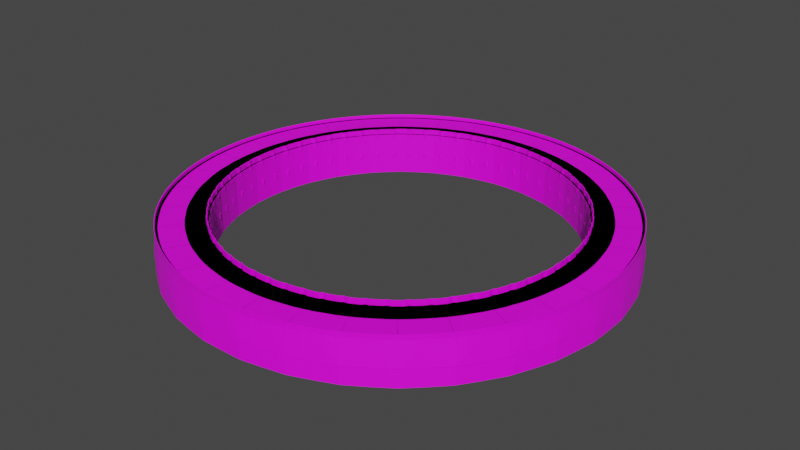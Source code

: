 # Source: Arena_Edge_v2.blend  (saved by Blender 3.4.6; exported with 4.5.12 LTS)
import bpy
from mathutils import Matrix  # noqa: F401  (used for matrix-valued properties, if any)

bpy.ops.wm.read_factory_settings(use_empty=True)
scene = bpy.context.scene
scene.name = 'Scene'

# ---- collections
col_collection = bpy.data.collections.new('Collection'); scene.collection.children.link(col_collection)

# ---- images (referenced by path relative to the original .blend; pixels are not part of the script)
import os
ASSET_DIR = os.environ.get("B2B_ASSET_DIR", "")  # directory of the original .blend (textures are referenced by path, not embedded)
HERE = os.path.dirname(os.path.abspath(__file__))  # packed textures are extracted next to this script under _unpacked/

def load_image(name, relpath, width, height, colorspace="sRGB"):
    """Load a texture the original file referenced (path relative to the .blend, or extracted next to this script)."""
    p = next((c for c in (os.path.join(HERE, relpath), os.path.join(ASSET_DIR, relpath)) if relpath and os.path.exists(c)), "")
    if p:
        img = bpy.data.images.load(p, check_existing=True)
        img.name = name
    else:  # same state as the original file: an image datablock whose file is absent (Cycles renders it pink)
        img = bpy.data.images.new(name, width, height)
        img.source = "FILE"
        img.filepath = "//" + (relpath or name)
    img.colorspace_settings.name = colorspace
    return img
img_ruinstextureatlasv5_2_png = load_image('ruinsTextureAtlasV5-2.png', 'ruinsTextureAtlasV5-2.png', 1024, 1024, 'sRGB')

# ---- materials (node trees are filled in below, after node groups)
mat_material_001 = bpy.data.materials.new('Material.001')

# ---- material node trees
mat_material_001.use_nodes = True; mat_material_001.node_tree.nodes.clear()
_N = mat_material_001.node_tree.nodes; _L = mat_material_001.node_tree.links
n0 = _N.new('ShaderNodeBsdfPrincipled'); n0.name = 'Principled BSDF'; n0.location = (10, 300)
n0.distribution = 'GGX'
n0.subsurface_method = 'RANDOM_WALK_SKIN'
n0.inputs[3].default_value = 1.45
n0.inputs[27].default_value = (0.0, 0.0, 0.0, 1.0)
n0.inputs[28].default_value = 1.0
n1 = _N.new('ShaderNodeOutputMaterial'); n1.name = 'Material Output'; n1.location = (300, 300)
n2 = _N.new('ShaderNodeTexImage'); n2.name = 'Image Texture'; n2.location = (-280, 280)
n2.image = img_ruinstextureatlasv5_2_png
n2.interpolation = 'Closest'
_L.new(n0.outputs[0], n1.inputs[0])
_L.new(n2.outputs[0], n0.inputs[0])
n1.is_active_output = True

# ---- world
world_world = bpy.data.worlds.new('World'); scene.world = world_world
world_world.use_nodes = True; world_world.node_tree.nodes.clear()
_N = world_world.node_tree.nodes; _L = world_world.node_tree.links
n0 = _N.new('ShaderNodeOutputWorld'); n0.name = 'World Output'; n0.location = (300, 300)
n1 = _N.new('ShaderNodeBackground'); n1.name = 'Background'; n1.location = (10, 300)
n1.inputs[0].default_value = (0.05088, 0.05088, 0.05088, 1.0)
_L.new(n1.outputs[0], n0.inputs[0])
n0.is_active_output = True
world_world.color = (0.05088, 0.05088, 0.05088)
world_world.use_sun_shadow = False
world_world.sun_shadow_jitter_overblur = 0.0

# ---- meshes
me_base = bpy.data.meshes.new('Base')
me_base.from_pydata([(-1.0, 10.15, 0.0), (-1.0, 10.15, 0.3), (0.0, 10.15, 0.0), (0.0, 10.15, 0.3), (-0.62, 10.07, 0.3), (-0.25, 10.15, 0.0), (-0.25, 10.15, 0.3), (-0.75, 10.15, 0.0), (-0.75, 10.15, 0.3), (-0.7, 10.0, 0.0), (-0.5, 9.95, 0.0), (-0.7, 10.0, 0.3), (-0.5, 9.95, 0.3), (-0.3, 10.0, 0.0), (-0.3, 10.0, 0.3), (-0.33, 10.18, 0.3), (-0.67, 10.18, 0.3), (0.0, 10.22, 0.3), (-1.01, 10.22, 0.3), (-0.71, 10.1, 1.5), (-0.5, 10.05, 1.5), (-0.38, 10.07, 1.3), (-0.33, 10.18, 1.3), (-0.3, 10.1, 1.5), (0.0, 10.22, 1.3), (-0.25, 10.22, 1.3), (-0.33, 10.22, 1.3), (-0.67, 10.22, 1.3), (-0.99, 10.07, 1.5), (0.0, 10.0, 1.5), (-1.0, 10.14, 1.3), (0.0, 10.15, 1.3), (-0.62, 10.07, 1.3), (-0.5, 10.04, 1.3), (-0.98, 9.97, 1.5), (-0.25, 10.15, 1.3), (-0.75, 10.15, 1.3), (-0.7, 10.0, 1.3), (-0.5, 9.95, 1.3), (-0.3, 10.0, 1.3), (-0.3, 10.0, 1.5), (-0.67, 10.18, 1.3), (-0.5, 9.95, 1.5), (-0.7, 10.0, 1.5), (-0.98, 9.97, 1.3), (-2.98e-08, 10.0, 1.3), (-0.75, 10.22, 1.3), (-1.01, 10.22, 1.3), (0.0, 10.1, 1.5), (-0.33, 10.22, 0.3), (-0.38, 10.07, 0.3), (-0.75, 10.22, 0.3), (-0.25, 10.22, 0.3), (-0.67, 10.22, 0.3), (-0.5, 10.04, 0.3), (-1.086, 11.06, 1.5), (0.0, 11.1, 1.5), (-1.02, 10.37, 1.5), (0.0, 10.4, 1.5), (-0.51, 10.38, 1.5), (-0.5395, 11.09, 1.5), (-0.7375, 10.24, 1.5), (-0.505, 10.22, 1.5), (-0.2775, 10.25, 1.5), (-1.107, 11.23, 1.5), (0.0, 11.27, 1.5), (-0.5598, 11.27, 1.5), (-1.107, 11.26, 1.4), (0.0, 11.3, 1.4), (-0.5598, 11.3, 1.4), (-0.5041, 10.16, 0.0), (-0.5654, 11.5, 0.0), (0.0, 11.5, 0.0), (-1.131, 11.5, 0.0), (-1.256, 12.76, 1.4), (0.0, 12.82, 1.4), (-0.6304, 12.81, 1.4), (-0.2711, 10.75, 0.0), (-0.7711, 10.75, 0.0), (-0.5252, 10.76, 0.0), (-1.065, 10.82, 0.0), (0.0, 10.82, 0.0), (-0.2902, 11.15, 0.0), (-0.7902, 11.15, 0.0), (-0.5443, 11.16, 0.0), (-1.098, 11.16, 0.0), (0.0, 11.16, 0.0), (-0.5348, 10.96, 0.0), (-0.2807, 10.95, 0.0), (-0.7807, 10.95, 0.0), (0.0, 10.31, 0.0), (-0.7558, 10.31, 0.0), (-0.5097, 10.32, 0.0), (-0.2558, 10.31, 0.0), (-1.016, 10.32, 0.0), (0.0, 12.92, 0.0), (-1.271, 12.9, 0.0), (-0.6271, 12.92, 0.0), (-0.5951, 11.97, 1.4), (-1.174, 11.93, 1.4), (0.0, 11.98, 1.4), (-0.6233, 12.62, 1.4), (0.0, 12.63, 1.4), (-1.238, 12.58, 1.4), (0.0, 12.82, 1.5), (-0.6304, 12.81, 1.5), (-1.256, 12.76, 1.5), (-0.6233, 12.62, 1.5), (0.0, 12.63, 1.5), (-1.238, 12.58, 1.5), (0.0, 12.87, 0.7), (-1.262, 12.83, 0.7), (-0.6287, 12.87, 0.7), (-1.086, 11.06, 1.4), (-1.02, 10.37, 1.4), (-0.918, 10.37, 1.4), (-0.9771, 11.07, 1.4), (-1.099, 11.13, 1.488), (-1.012, 10.29, 1.488), (-0.8068, 10.29, 1.488), (-0.8785, 11.14, 1.488)], [], [(5, 2, 3, 6), (8, 7, 9, 11), (54, 12, 14, 50), (0, 7, 8, 1), (9, 10, 12, 11), (10, 13, 14, 12), (5, 6, 14, 13), (4, 11, 12, 54), (50, 14, 6, 15), (4, 16, 8, 11), (6, 3, 17, 52), (15, 6, 52, 49), (51, 8, 16, 53), (18, 1, 8, 51), (4, 54, 33, 32), (18, 51, 46, 47), (16, 4, 32, 41), (49, 52, 25, 26), (52, 17, 24, 25), (51, 53, 27, 46), (50, 15, 22, 21), (15, 49, 26, 22), (54, 50, 21, 33), (53, 16, 41, 27), (33, 21, 39, 38), (32, 33, 38, 37), (21, 22, 35, 39), (32, 37, 36, 41), (35, 25, 24, 31), (22, 26, 25, 35), (46, 27, 41, 36), (47, 46, 36, 30), (31, 45, 39, 35), (44, 30, 36, 37), (39, 40, 42, 38), (45, 29, 40, 39), (38, 42, 43, 37), (37, 43, 34, 44), (43, 19, 28, 34), (42, 20, 19, 43), (29, 48, 23, 40), (40, 23, 20, 42), (28, 19, 61, 57), (58, 56, 60, 59), (59, 62, 63, 58), (55, 57, 59, 60), (57, 61, 62, 59), (62, 61, 19, 20), (58, 63, 23, 48), (63, 62, 20, 23), (55, 60, 66, 64), (60, 56, 65, 66), (64, 66, 69, 67), (66, 65, 68, 69), (70, 5, 13, 10), (10, 9, 7, 70), (93, 92, 79, 77), (92, 91, 78, 79), (103, 101, 107, 109), (76, 74, 106, 105), (93, 77, 81, 90), (94, 80, 78, 91), (88, 87, 84, 82), (87, 89, 83, 84), (85, 89, 78, 80), (71, 84, 83, 73), (71, 72, 82, 84), (86, 88, 82, 72), (95, 72, 71, 97), (96, 97, 71, 73), (81, 77, 88, 86), (73, 83, 89, 85), (79, 78, 89, 87), (77, 79, 87, 88), (0, 94, 91, 7), (5, 93, 90, 2), (70, 7, 91, 92), (5, 70, 92, 93), (111, 74, 76, 112), (110, 95, 97, 112), (69, 68, 100, 98), (67, 69, 98, 99), (98, 100, 102, 101), (99, 98, 101, 103), (109, 107, 105, 106), (107, 108, 104, 105), (75, 76, 105, 104), (101, 102, 108, 107), (75, 110, 112, 76), (96, 111, 112, 97), (113, 114, 115, 116), (115, 114, 118, 119), (113, 116, 120, 117), (116, 115, 119, 120)])
_uv = me_base.uv_layers.new(name='UVMap')
_uv.uv.foreach_set('vector', [0.05469, 0.625, 0.1328, 0.625, 0.1328, 0.5312, 0.05469, 0.5312, 0.08594, 0.5312, 0.08594, 0.625, 0.1328, 0.625, 0.1328, 0.5312, 0.0, 0.0, 0.0, 0.0, 0.0, 0.0, 0.0, 0.0, 0.0, 0.625, 0.08594, 0.625, 0.08594, 0.5312, 0.0, 0.5312, 0.1328, 0.625, 0.1953, 0.625, 0.1953, 0.5312, 0.1328, 0.5312, 0.1953, 0.625, 0.25, 0.625, 0.25, 0.5312, 0.1953, 0.5312, 0.05469, 0.625, 0.05469, 0.5312, 0.0, 0.5312, 0.0, 0.625, 0.0, 0.0, 0.0, 0.0, 0.0, 0.0, 0.0, 0.0, 0.0, 0.0, 0.0, 0.0, 0.0, 0.0, 0.0, 0.0, 0.0, 0.0, 0.0, 0.0, 0.0, 0.0, 0.0, 0.0, 0.0, 0.0, 0.0, 0.0, 0.0, 0.0, 0.0, 0.0, 0.0, 0.0, 0.0, 0.0, 0.0, 0.0, 0.0, 0.0, 0.0, 0.0, 0.0, 0.0, 0.0, 0.0, 0.0, 0.0, 0.0, 0.0, 0.0, 0.0, 0.0, 0.0, 0.0, 0.0, 0.3203, 0.375, 0.3672, 0.375, 0.3672, 0.0, 0.3203, 0.0, 0.01562, 0.375, 0.125, 0.375, 0.125, 0.0, 0.01562, 0.0, 0.2734, 0.375, 0.3203, 0.375, 0.3203, 0.0, 0.2734, 0.0, 0.4453, 0.375, 0.4062, 0.375, 0.4062, 0.0, 0.4453, 0.0, 0.2109, 0.375, 0.1172, 0.375, 0.1172, 0.0, 0.2109, 0.0, 0.3359, 0.375, 0.3047, 0.375, 0.3047, 0.0, 0.3359, 0.0, 0.4219, 0.375, 0.4766, 0.375, 0.4766, 0.0, 0.4219, 0.0, 0.4766, 0.375, 0.4844, 0.375, 0.4844, 0.0, 0.4766, 0.0, 0.3672, 0.375, 0.4219, 0.375, 0.4219, 0.0, 0.3672, 0.0, 0.2578, 0.375, 0.2734, 0.375, 0.2734, 0.0, 0.2578, 0.0, 0.3438, 0.1562, 0.3438, 0.09375, 0.3047, 0.08594, 0.3047, 0.1562, 0.3438, 0.2188, 0.3438, 0.1562, 0.3047, 0.1562, 0.3047, 0.2266, 0.3438, 0.09375, 0.3438, 0.03125, 0.3047, 0.03125, 0.3047, 0.08594, 0.3438, 0.2188, 0.3047, 0.2266, 0.3047, 0.2812, 0.3438, 0.2812, 0.2656, 0.3359, 0.2656, 0.3359, 0.2656, 0.3359, 0.2656, 0.3359, 0.3438, 0.03125, 0.3438, 0.007812, 0.3047, 0.007812, 0.3047, 0.03125, 0.3047, 0.3047, 0.3438, 0.3047, 0.3438, 0.2812, 0.3047, 0.2812, 0.2656, 0.3359, 0.2656, 0.3359, 0.2656, 0.3359, 0.2656, 0.3359, 0.2656, 0.3359, 0.2656, 0.3359, 0.2656, 0.3359, 0.2656, 0.3359, 0.2656, 0.3359, 0.2656, 0.3359, 0.2656, 0.3359, 0.2656, 0.3359, 0.02344, 0.8594, 0.08594, 0.8594, 0.08594, 0.9297, 0.02344, 0.9297, 0.02344, 0.75, 0.08594, 0.75, 0.08594, 0.8594, 0.02344, 0.8594, 0.02344, 0.7734, 0.08594, 0.7734, 0.08594, 0.8516, 0.02344, 0.8516, 0.02344, 0.8516, 0.08594, 0.8516, 0.08594, 0.9531, 0.02344, 0.9531, 0.0, 0.5625, 0.0, 0.6016, 0.1094, 0.6016, 0.1094, 0.5625, 0.05469, 0.5625, 0.05469, 0.6016, 0.1328, 0.6016, 0.1328, 0.5625, 0.007812, 0.5625, 0.007812, 0.6016, 0.125, 0.6016, 0.125, 0.5625, 0.1328, 0.5625, 0.1328, 0.6016, 0.05469, 0.6016, 0.05469, 0.5625, 0.3594, 0.3984, 0.3516, 0.2891, 0.2969, 0.2969, 0.25, 0.3984, 0.0, 0.007812, 0.25, 0.007812, 0.25, 0.2109, 0.0, 0.2109, 0.25, 0.2109, 0.3125, 0.2109, 0.3047, 0.1172, 0.25, 0.007812, 0.25, 0.3984, 0.0, 0.3984, 0.0, 0.2109, 0.25, 0.2109, 0.25, 0.3984, 0.2969, 0.2969, 0.3125, 0.2109, 0.25, 0.2109, 0.3125, 0.2109, 0.2969, 0.2969, 0.3516, 0.2891, 0.375, 0.2109, 0.25, 0.007812, 0.3047, 0.1172, 0.3594, 0.125, 0.3672, 0.007812, 0.3047, 0.1172, 0.3125, 0.2109, 0.375, 0.2109, 0.3594, 0.125, 0.3828, 0.3984, 0.3828, 0.2109, 0.4453, 0.2188, 0.4453, 0.3984, 0.3828, 0.2109, 0.3828, 0.007812, 0.4453, 0.007812, 0.4453, 0.2188, 0.3047, 0.1484, 0.3047, 0.3281, 0.3438, 0.3281, 0.3438, 0.1484, 0.3047, 0.3281, 0.3047, 0.1172, 0.3438, 0.1172, 0.3438, 0.3281, 0.2812, 0.4766, 0.4375, 0.4766, 0.4141, 0.5781, 0.2812, 0.6094, 0.2812, 0.6094, 0.4141, 0.5781, 0.4375, 0.4766, 0.2812, 0.4766, 0.2422, 0.375, 0.08594, 0.375, 0.07812, 0.09375, 0.2422, 0.1016, 0.08594, 0.375, 0.2422, 0.375, 0.2422, 0.1016, 0.07812, 0.09375, 0.3984, 0.3047, 0.3984, 0.05469, 0.4453, 0.05469, 0.4453, 0.3047, 0.4453, 0.3047, 0.4453, 0.05469, 0.3984, 0.05469, 0.3984, 0.3047, 0.07031, 0.3745, 0.07031, 0.1016, 0.25, 0.05469, 0.2422, 0.375, 0.2441, 0.3711, 0.25, 0.05469, 0.07031, 0.1016, 0.07031, 0.3745, 0.1641, 0.1484, 0.0, 0.1484, 0.0, 0.2734, 0.1641, 0.2734, 0.0, 0.3594, 0.1641, 0.3594, 0.1641, 0.2344, 0.0, 0.2344, 0.007812, 0.07812, 0.1953, 0.2109, 0.1953, 0.3438, 0.01562, 0.2969, 0.2422, 0.0, 0.03125, 0.0, 0.03125, 0.1641, 0.25, 0.3594, 0.2422, 0.0, 0.25, 0.3594, 0.03125, 0.1641, 0.03125, 0.0, 0.007812, 0.2031, 0.1953, 0.3359, 0.1953, 0.2109, 0.0, -0.007812, 0.25, 0.2969, 0.007812, 0.2969, 0.007812, 0.01562, 0.25, 0.0, 0.25, 0.2969, 0.25, 0.0, 0.007812, 0.0, 0.007812, 0.2812, 0.01562, 0.0625, 0.1953, 0.01562, 0.1953, 0.1445, 0.007812, 0.2773, 0.0, 0.01562, 0.1953, 0.2344, 0.1953, 0.3594, 0.007812, 0.2266, 0.0, 0.3359, 0.1641, 0.3438, 0.1641, 0.2109, 0.0, 0.2109, 0.1641, 0.01562, 0.0, 0.02344, 0.0, 0.1484, 0.1641, 0.1484, 0.4062, 0.1797, 0.3047, 0.1797, 0.3047, 0.0, 0.4062, 0.0, 0.4062, 0.0, 0.3047, 0.0, 0.3047, 0.1797, 0.4062, 0.1797, 0.2812, 0.4766, 0.4375, 0.4766, 0.4375, 0.3745, 0.2792, 0.3741, 0.4375, 0.4766, 0.2812, 0.4766, 0.2792, 0.3741, 0.4375, 0.3745, 0.25, 0.09375, 0.25, 0.375, 0.0, 0.375, 0.0, 0.09375, 0.0, 0.3047, 0.0, 0.0, 0.25, 0.0, 0.25, 0.3047, 0.5, 0.75, 0.5, 1.0, 0.75, 1.0, 0.75, 0.75, 0.5, 0.75, 0.5, 1.0, 0.75, 1.0, 0.75, 0.75, 0.75, 1.0, 0.75, 0.75, 0.5, 0.75, 0.5, 1.0, 0.75, 1.0, 0.75, 0.75, 0.5, 0.75, 0.5, 1.0, 0.05469, 1.0, 0.05469, 0.75, 0.1094, 0.75, 0.1094, 1.0, 0.05469, 1.0, 0.05469, 0.75, 0.1094, 0.75, 0.1094, 1.0, 0.4453, 0.3047, 0.4453, 0.05469, 0.3984, 0.05469, 0.3984, 0.3047, 0.3984, 0.3047, 0.3984, 0.05469, 0.4453, 0.05469, 0.4453, 0.3047, 0.0, 0.375, 0.0, 0.09375, 0.25, 0.09375, 0.25, 0.375, 0.25, 0.0, 0.25, 0.3047, 0.0, 0.3047, 0.0, 0.0, 0.4375, 0.125, 0.4375, 0.375, 0.4, 0.375, 0.4, 0.125, 0.4453, 0.375, 0.4453, 0.375, 0.4453, 0.375, 0.4453, 0.375, 0.4453, 0.375, 0.4453, 0.375, 0.4453, 0.375, 0.4453, 0.375, 0.4453, 0.375, 0.4453, 0.375, 0.4453, 0.375, 0.4453, 0.375])
me_base.materials.append(mat_material_001)
me_base.use_mirror_x = True
me_base.update()
me_railing = bpy.data.meshes.new('Railing')
me_railing.from_pydata([(-0.71, 10.1, 1.5), (-0.5, 10.05, 1.5), (-0.3, 10.1, 1.5), (-0.99, 10.07, 1.5), (0.0, 10.1, 1.5), (-0.71, 10.1, 1.8), (-0.5, 10.05, 1.8), (-0.3, 10.1, 1.8), (-0.99, 10.07, 1.8), (0.0, 10.1, 1.8), (0.0, 12.82, 1.5), (-0.6304, 12.81, 1.5), (-1.256, 12.76, 1.5), (0.0, 12.82, 1.7), (-0.6304, 12.81, 1.7), (-1.256, 12.76, 1.7), (0.0, 12.78, 1.5), (-0.6304, 12.77, 1.5), (-1.251, 12.72, 1.5), (0.0, 12.78, 1.7), (-0.6304, 12.77, 1.7), (-1.251, 12.72, 1.7), (-0.7114, 10.15, 1.5), (-0.5014, 10.1, 1.5), (-0.3014, 10.15, 1.5), (-0.9914, 10.12, 1.5), (0.0, 10.15, 1.5), (-0.7114, 10.15, 1.8), (-0.5014, 10.1, 1.8), (-0.3014, 10.15, 1.8), (-0.9914, 10.12, 1.8), (0.0, 10.15, 1.8)], [], [(0, 5, 8, 3), (1, 6, 5, 0), (4, 9, 7, 2), (2, 7, 6, 1), (12, 15, 14, 11), (10, 11, 14, 13), (18, 17, 20, 21), (16, 19, 20, 17), (14, 20, 19, 13), (10, 16, 17, 11), (14, 15, 21, 20), (12, 11, 17, 18), (22, 25, 30, 27), (23, 22, 27, 28), (26, 24, 29, 31), (24, 23, 28, 29), (5, 6, 28, 27), (2, 1, 23, 24), (6, 7, 29, 28), (0, 3, 25, 22), (8, 5, 27, 30), (4, 2, 24, 26), (1, 0, 22, 23), (7, 9, 31, 29)])
_uv = me_railing.uv_layers.new(name='UVMap')
_uv.uv.foreach_set('vector', [0.04688, 0.4297, 0.04688, 0.5391, 0.1484, 0.5391, 0.1484, 0.4297, 0.1094, 0.4297, 0.1094, 0.5391, 0.1875, 0.5391, 0.1875, 0.4297, 0.07812, 0.4297, 0.07812, 0.5391, 0.1875, 0.5391, 0.1875, 0.4297, 0.1719, 0.4297, 0.1719, 0.5391, 0.2422, 0.5391, 0.2422, 0.4297, 0.01562, 0.4375, 0.01562, 0.5469, 0.25, 0.5469, 0.25, 0.4375, 0.2422, 0.4375, 0.0, 0.4375, 0.0, 0.5469, 0.2422, 0.5469, 0.01562, 0.4375, 0.25, 0.4375, 0.25, 0.5469, 0.01562, 0.5469, 0.2422, 0.4375, 0.2422, 0.5469, 0.0, 0.5469, 0.0, 0.4375, 0.0, 0.5469, 0.0, 0.5469, 0.2422, 0.5469, 0.2422, 0.5469, 0.2422, 0.4375, 0.2422, 0.4375, 0.0, 0.4375, 0.0, 0.4375, 0.25, 0.5469, 0.01562, 0.5469, 0.01562, 0.5469, 0.25, 0.5469, 0.01562, 0.4375, 0.25, 0.4375, 0.25, 0.4375, 0.01562, 0.4375, 0.04688, 0.4297, 0.1484, 0.4297, 0.1484, 0.5391, 0.04688, 0.5391, 0.1094, 0.4297, 0.1875, 0.4297, 0.1875, 0.5391, 0.1094, 0.5391, 0.07812, 0.4297, 0.1875, 0.4297, 0.1875, 0.5391, 0.07812, 0.5391, 0.1719, 0.4297, 0.2422, 0.4297, 0.2422, 0.5391, 0.1719, 0.5391, 0.1875, 0.5391, 0.1094, 0.5391, 0.1094, 0.5391, 0.1875, 0.5391, 0.1719, 0.4297, 0.2422, 0.4297, 0.2422, 0.4297, 0.1719, 0.4297, 0.2422, 0.5391, 0.1719, 0.5391, 0.1719, 0.5391, 0.2422, 0.5391, 0.04688, 0.4297, 0.1484, 0.4297, 0.1484, 0.4297, 0.04688, 0.4297, 0.1484, 0.5391, 0.04688, 0.5391, 0.04688, 0.5391, 0.1484, 0.5391, 0.07812, 0.4297, 0.1875, 0.4297, 0.1875, 0.4297, 0.07812, 0.4297, 0.1094, 0.4297, 0.1875, 0.4297, 0.1875, 0.4297, 0.1094, 0.4297, 0.1875, 0.5391, 0.07812, 0.5391, 0.07812, 0.5391, 0.1875, 0.5391])
me_railing.materials.append(mat_material_001)
me_railing.use_mirror_x = True
me_railing.update()
me_collider = bpy.data.meshes.new('Collider')
me_collider.from_pydata([(0.0, 10.0, 1.5), (-0.98, 9.97, 1.5), (0.0, 12.92, -1.0), (-1.271, 12.9, -1.0), (0.0, 12.82, 1.5), (-1.266, 12.76, 1.5), (0.0, 10.0, -1.0), (-0.9851, 9.97, -1.0)], [], [(6, 0, 1, 7), (2, 6, 7, 3), (5, 1, 0, 4), (3, 5, 4, 2)])
_uv = me_collider.uv_layers.new(name='UVMap')
_uv.uv.foreach_set('vector', [0.0, 0.0, 0.0, 0.0, 0.0, 0.0, 0.0, 0.0, 0.0, 0.0, 0.0, 0.0, 0.0, 0.0, 0.0, 0.0, 0.0, 0.0, 0.0, 0.0, 0.0, 0.0, 0.0, 0.0, 0.0, 0.0, 0.0, 0.0, 0.0, 0.0, 0.0, 0.0])
me_collider.materials.append(mat_material_001)
me_collider.use_mirror_x = True
me_collider.update()

# ---- objects
ob_base = bpy.data.objects.new('Base', me_base)
ob_empty = bpy.data.objects.new('Empty', None)
ob_railing = bpy.data.objects.new('Railing', me_railing)
ob_collider = bpy.data.objects.new('Collider', me_collider)

# ---- transforms, parenting, visibility, modifiers, constraints
ob_base.location = (0.0, 0.0, 0.0)
ob_base.use_mesh_mirror_x = True
_m = ob_base.modifiers.new('Mirror', 'MIRROR')
_m.use_clip = True
_m = ob_base.modifiers.new('Array', 'ARRAY')
_m.count = 32
_m.use_relative_offset = False
_m.use_merge_vertices = True
_m.use_merge_vertices_cap = True
_m.use_object_offset = True
_m.offset_object = ob_empty
ob_empty.location = (0.0, 0.0, 0.0)
ob_empty.rotation_euler = (0.0, -0.0, 0.1963)
ob_railing.location = (0.0, 0.0, 0.0)
ob_railing.use_mesh_mirror_x = True
_m = ob_railing.modifiers.new('Mirror', 'MIRROR')
_m.use_clip = True
_m = ob_railing.modifiers.new('Array', 'ARRAY')
_m.count = 32
_m.use_relative_offset = False
_m.use_merge_vertices = True
_m.use_merge_vertices_cap = True
_m.use_object_offset = True
_m.offset_object = ob_empty
ob_collider.location = (0.0, 0.0, 0.0)
ob_collider.use_mesh_mirror_x = True
_m = ob_collider.modifiers.new('Mirror', 'MIRROR')
_m.use_clip = True
_m = ob_collider.modifiers.new('Array', 'ARRAY')
_m.count = 32
_m.use_relative_offset = False
_m.use_merge_vertices = True
_m.use_merge_vertices_cap = True
_m.use_object_offset = True
_m.offset_object = ob_empty

# ---- collection membership
col_collection.objects.link(ob_base)
col_collection.objects.link(ob_empty)
col_collection.objects.link(ob_railing)
col_collection.objects.link(ob_collider)

# ---- scene / render settings (as saved in the file)
scene.frame_start = 1; scene.frame_end = 250; scene.frame_set(1)
scene.render.engine = 'CYCLES'
scene.render.preview_pixel_size = '2'
scene.cycles.feature_set = 'EXPERIMENTAL'
scene.cycles.samples = 512
scene.cycles.sampling_pattern = 'TABULATED_SOBOL'
scene.cycles.use_light_tree = False
scene.cycles.use_auto_tile = False
scene.view_settings.view_transform = 'Filmic'
bpy.context.view_layer.update()

# ---- added for rendering (the .blend has no active camera and no usable light): camera, sun
cam_auto = bpy.data.cameras.new('AutoCamera')
cam_auto.lens = 50.0
cam_auto.sensor_width = 36.0
cam_auto.clip_end = 1000.0
ob_auto_camera = bpy.data.objects.new('AutoCamera', cam_auto)
scene.collection.objects.link(ob_auto_camera)
ob_auto_camera.location = (33.9135, -40.6961, 27.5308)
ob_auto_camera.rotation_euler = (1.09748, -7.21219e-08, 0.694738)
scene.camera = ob_auto_camera
light_auto_sun = bpy.data.lights.new('AutoSun', 'SUN')
light_auto_sun.energy = 3.0
light_auto_sun.angle = 0.0523599
ob_auto_sun = bpy.data.objects.new('AutoSun', light_auto_sun)
scene.collection.objects.link(ob_auto_sun)
ob_auto_sun.rotation_euler = (0.872665, 0.174533, 0.523599)
bpy.context.view_layer.update()
